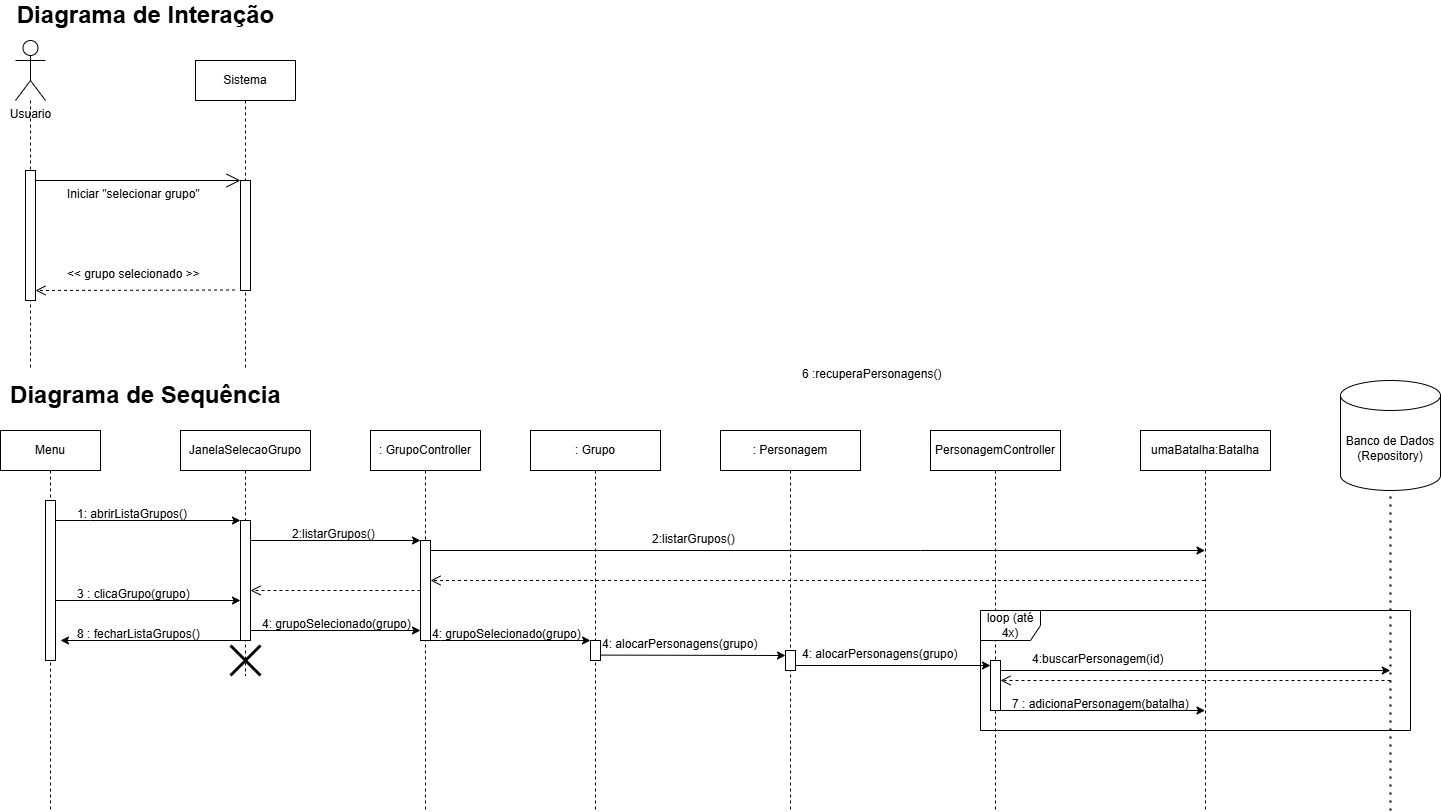

The diagram above was exported from draw.io. Its source (the exported page's mxGraphModel, read from the mxfile embedded in the PNG):
<mxGraphModel dx="994" dy="10569" grid="1" gridSize="10" guides="1" tooltips="1" connect="1" arrows="1" fold="1" page="1" pageScale="1" pageWidth="9999" pageHeight="9999" math="0" shadow="0">
  <root>
    <mxCell id="0" />
    <mxCell id="1" parent="0" />
    <mxCell id="0YgiuBvHB2j14HiR7saE-1" style="edgeStyle=elbowEdgeStyle;rounded=0;orthogonalLoop=1;jettySize=auto;html=1;elbow=vertical;curved=0;" parent="1" target="0YgiuBvHB2j14HiR7saE-4" edge="1">
      <mxGeometry relative="1" as="geometry">
        <mxPoint x="835" y="590" as="sourcePoint" />
        <mxPoint x="1060" y="590" as="targetPoint" />
      </mxGeometry>
    </mxCell>
    <mxCell id="0YgiuBvHB2j14HiR7saE-2" style="edgeStyle=elbowEdgeStyle;rounded=0;orthogonalLoop=1;jettySize=auto;html=1;elbow=vertical;curved=0;" parent="1" target="0YgiuBvHB2j14HiR7saE-6" edge="1">
      <mxGeometry relative="1" as="geometry">
        <mxPoint x="1024.6304347826085" y="530.0021739130435" as="sourcePoint" />
        <mxPoint x="1300" y="530" as="targetPoint" />
      </mxGeometry>
    </mxCell>
    <mxCell id="0YgiuBvHB2j14HiR7saE-3" value="JanelaSelecaoGrupo" style="shape=umlLifeline;perimeter=lifelinePerimeter;whiteSpace=wrap;html=1;container=0;dropTarget=0;collapsible=0;recursiveResize=0;outlineConnect=0;portConstraint=eastwest;newEdgeStyle={&quot;edgeStyle&quot;:&quot;elbowEdgeStyle&quot;,&quot;elbow&quot;:&quot;vertical&quot;,&quot;curved&quot;:0,&quot;rounded&quot;:0};" parent="1" vertex="1">
      <mxGeometry x="960" y="420" width="130" height="245" as="geometry" />
    </mxCell>
    <mxCell id="0YgiuBvHB2j14HiR7saE-4" value="" style="html=1;points=[];perimeter=orthogonalPerimeter;outlineConnect=0;targetShapes=umlLifeline;portConstraint=eastwest;newEdgeStyle={&quot;edgeStyle&quot;:&quot;elbowEdgeStyle&quot;,&quot;elbow&quot;:&quot;vertical&quot;,&quot;curved&quot;:0,&quot;rounded&quot;:0};" parent="0YgiuBvHB2j14HiR7saE-3" vertex="1">
      <mxGeometry x="60" y="90" width="10" height="120" as="geometry" />
    </mxCell>
    <mxCell id="0YgiuBvHB2j14HiR7saE-20" value="" style="shape=umlDestroy;whiteSpace=wrap;html=1;strokeWidth=3;targetShapes=umlLifeline;" parent="0YgiuBvHB2j14HiR7saE-3" vertex="1">
      <mxGeometry x="50" y="215" width="30" height="30" as="geometry" />
    </mxCell>
    <mxCell id="0YgiuBvHB2j14HiR7saE-5" value=": GrupoController" style="shape=umlLifeline;perimeter=lifelinePerimeter;whiteSpace=wrap;html=1;container=0;dropTarget=0;collapsible=0;recursiveResize=0;outlineConnect=0;portConstraint=eastwest;newEdgeStyle={&quot;edgeStyle&quot;:&quot;elbowEdgeStyle&quot;,&quot;elbow&quot;:&quot;vertical&quot;,&quot;curved&quot;:0,&quot;rounded&quot;:0};" parent="1" vertex="1">
      <mxGeometry x="1150" y="420" width="110" height="380" as="geometry" />
    </mxCell>
    <mxCell id="0YgiuBvHB2j14HiR7saE-6" value="" style="html=1;points=[];perimeter=orthogonalPerimeter;outlineConnect=0;targetShapes=umlLifeline;portConstraint=eastwest;newEdgeStyle={&quot;edgeStyle&quot;:&quot;elbowEdgeStyle&quot;,&quot;elbow&quot;:&quot;vertical&quot;,&quot;curved&quot;:0,&quot;rounded&quot;:0};" parent="0YgiuBvHB2j14HiR7saE-5" vertex="1">
      <mxGeometry x="50" y="110" width="10" height="100" as="geometry" />
    </mxCell>
    <mxCell id="0YgiuBvHB2j14HiR7saE-7" style="edgeStyle=orthogonalEdgeStyle;rounded=0;orthogonalLoop=1;jettySize=auto;html=1;curved=0;" parent="1" source="0YgiuBvHB2j14HiR7saE-10" edge="1">
      <mxGeometry relative="1" as="geometry">
        <mxPoint x="840" y="500.0000000000002" as="sourcePoint" />
        <mxPoint x="1020" y="510" as="targetPoint" />
        <Array as="points">
          <mxPoint x="870" y="510" />
          <mxPoint x="870" y="510" />
        </Array>
      </mxGeometry>
    </mxCell>
    <mxCell id="0YgiuBvHB2j14HiR7saE-8" value="1: abrirListaGrupos()" style="text;whiteSpace=wrap;html=1;" parent="1" vertex="1">
      <mxGeometry x="855" y="490" width="140" height="40" as="geometry" />
    </mxCell>
    <mxCell id="0YgiuBvHB2j14HiR7saE-9" value="Menu" style="shape=umlLifeline;perimeter=lifelinePerimeter;whiteSpace=wrap;html=1;container=0;dropTarget=0;collapsible=0;recursiveResize=0;outlineConnect=0;portConstraint=eastwest;newEdgeStyle={&quot;edgeStyle&quot;:&quot;elbowEdgeStyle&quot;,&quot;elbow&quot;:&quot;vertical&quot;,&quot;curved&quot;:0,&quot;rounded&quot;:0};" parent="1" vertex="1">
      <mxGeometry x="780" y="420" width="100" height="380" as="geometry" />
    </mxCell>
    <mxCell id="0YgiuBvHB2j14HiR7saE-10" value="" style="html=1;points=[];perimeter=orthogonalPerimeter;outlineConnect=0;targetShapes=umlLifeline;portConstraint=eastwest;newEdgeStyle={&quot;edgeStyle&quot;:&quot;elbowEdgeStyle&quot;,&quot;elbow&quot;:&quot;vertical&quot;,&quot;curved&quot;:0,&quot;rounded&quot;:0};" parent="0YgiuBvHB2j14HiR7saE-9" vertex="1">
      <mxGeometry x="45" y="70" width="10" height="160" as="geometry" />
    </mxCell>
    <mxCell id="0YgiuBvHB2j14HiR7saE-11" value="2:listarGrupos()" style="text;whiteSpace=wrap;html=1;" parent="1" vertex="1">
      <mxGeometry x="1070" y="510" width="120" height="40" as="geometry" />
    </mxCell>
    <mxCell id="0YgiuBvHB2j14HiR7saE-12" value="" style="html=1;verticalAlign=bottom;endArrow=open;dashed=1;endSize=8;curved=0;rounded=0;" parent="1" source="0YgiuBvHB2j14HiR7saE-32" edge="1">
      <mxGeometry relative="1" as="geometry">
        <mxPoint x="1960" y="570" as="sourcePoint" />
        <mxPoint x="1210" y="570" as="targetPoint" />
      </mxGeometry>
    </mxCell>
    <mxCell id="0YgiuBvHB2j14HiR7saE-13" value="3 : clicaGrupo(grupo)" style="text;whiteSpace=wrap;html=1;" parent="1" vertex="1">
      <mxGeometry x="855" y="570" width="140" height="40" as="geometry" />
    </mxCell>
    <mxCell id="0YgiuBvHB2j14HiR7saE-14" style="edgeStyle=elbowEdgeStyle;rounded=0;orthogonalLoop=1;jettySize=auto;html=1;elbow=horizontal;curved=0;" parent="1" target="0YgiuBvHB2j14HiR7saE-6" edge="1">
      <mxGeometry relative="1" as="geometry">
        <mxPoint x="1030" y="620" as="sourcePoint" />
        <mxPoint x="1295" y="620.0042857142862" as="targetPoint" />
        <Array as="points">
          <mxPoint x="1050" y="620" />
        </Array>
      </mxGeometry>
    </mxCell>
    <mxCell id="0YgiuBvHB2j14HiR7saE-15" value="4: grupoSelecionado(grupo)" style="text;whiteSpace=wrap;html=1;" parent="1" vertex="1">
      <mxGeometry x="1040" y="600" width="180" height="30" as="geometry" />
    </mxCell>
    <mxCell id="0YgiuBvHB2j14HiR7saE-16" value="PersonagemController" style="shape=umlLifeline;perimeter=lifelinePerimeter;whiteSpace=wrap;html=1;container=0;dropTarget=0;collapsible=0;recursiveResize=0;outlineConnect=0;portConstraint=eastwest;newEdgeStyle={&quot;edgeStyle&quot;:&quot;elbowEdgeStyle&quot;,&quot;elbow&quot;:&quot;vertical&quot;,&quot;curved&quot;:0,&quot;rounded&quot;:0};" parent="1" vertex="1">
      <mxGeometry x="1710" y="420" width="130" height="380" as="geometry" />
    </mxCell>
    <mxCell id="0YgiuBvHB2j14HiR7saE-18" style="edgeStyle=elbowEdgeStyle;rounded=0;orthogonalLoop=1;jettySize=auto;html=1;elbow=horizontal;curved=0;" parent="1" source="0YgiuBvHB2j14HiR7saE-6" target="0YgiuBvHB2j14HiR7saE-24" edge="1">
      <mxGeometry relative="1" as="geometry">
        <mxPoint x="1220" y="630" as="sourcePoint" />
        <mxPoint x="1459.5" y="630.004347826087" as="targetPoint" />
        <Array as="points">
          <mxPoint x="1220" y="630" />
        </Array>
      </mxGeometry>
    </mxCell>
    <mxCell id="0YgiuBvHB2j14HiR7saE-21" style="edgeStyle=elbowEdgeStyle;rounded=0;orthogonalLoop=1;jettySize=auto;html=1;elbow=vertical;curved=0;" parent="1" edge="1">
      <mxGeometry relative="1" as="geometry">
        <mxPoint x="1020" y="630" as="sourcePoint" />
        <mxPoint x="840" y="630.29" as="targetPoint" />
      </mxGeometry>
    </mxCell>
    <mxCell id="0YgiuBvHB2j14HiR7saE-22" value="8 : fecharListaGrupos()" style="text;whiteSpace=wrap;html=1;" parent="1" vertex="1">
      <mxGeometry x="855" y="610" width="140" height="40" as="geometry" />
    </mxCell>
    <mxCell id="0YgiuBvHB2j14HiR7saE-23" value=": Grupo" style="shape=umlLifeline;perimeter=lifelinePerimeter;whiteSpace=wrap;html=1;container=0;dropTarget=0;collapsible=0;recursiveResize=0;outlineConnect=0;portConstraint=eastwest;newEdgeStyle={&quot;edgeStyle&quot;:&quot;elbowEdgeStyle&quot;,&quot;elbow&quot;:&quot;vertical&quot;,&quot;curved&quot;:0,&quot;rounded&quot;:0};" parent="1" vertex="1">
      <mxGeometry x="1310" y="420" width="130" height="380" as="geometry" />
    </mxCell>
    <mxCell id="0YgiuBvHB2j14HiR7saE-24" value="" style="html=1;points=[];perimeter=orthogonalPerimeter;outlineConnect=0;targetShapes=umlLifeline;portConstraint=eastwest;newEdgeStyle={&quot;edgeStyle&quot;:&quot;elbowEdgeStyle&quot;,&quot;elbow&quot;:&quot;vertical&quot;,&quot;curved&quot;:0,&quot;rounded&quot;:0};" parent="0YgiuBvHB2j14HiR7saE-23" vertex="1">
      <mxGeometry x="60" y="210" width="10" height="20" as="geometry" />
    </mxCell>
    <mxCell id="0YgiuBvHB2j14HiR7saE-25" style="edgeStyle=elbowEdgeStyle;rounded=0;orthogonalLoop=1;jettySize=auto;html=1;elbow=vertical;curved=0;" parent="1" source="0YgiuBvHB2j14HiR7saE-17" edge="1">
      <mxGeometry relative="1" as="geometry">
        <Array as="points">
          <mxPoint x="1885.1899999999998" y="660" />
          <mxPoint x="1915.1899999999998" y="620" />
        </Array>
        <mxPoint x="1790.0003448275859" y="660" as="sourcePoint" />
        <mxPoint x="2169.85" y="660" as="targetPoint" />
      </mxGeometry>
    </mxCell>
    <mxCell id="0YgiuBvHB2j14HiR7saE-31" value="6 :recuperaPersonagens()" style="text;whiteSpace=wrap;html=1;" parent="1" vertex="1">
      <mxGeometry x="1580" y="350" width="180" height="30" as="geometry" />
    </mxCell>
    <mxCell id="0YgiuBvHB2j14HiR7saE-32" value="umaBatalha:Batalha" style="shape=umlLifeline;perimeter=lifelinePerimeter;whiteSpace=wrap;html=1;container=0;dropTarget=0;collapsible=0;recursiveResize=0;outlineConnect=0;portConstraint=eastwest;newEdgeStyle={&quot;edgeStyle&quot;:&quot;elbowEdgeStyle&quot;,&quot;elbow&quot;:&quot;vertical&quot;,&quot;curved&quot;:0,&quot;rounded&quot;:0};" parent="1" vertex="1">
      <mxGeometry x="1920" y="420" width="130" height="380" as="geometry" />
    </mxCell>
    <mxCell id="0YgiuBvHB2j14HiR7saE-35" value="7 : adicionaPersonagem(batalha)" style="text;whiteSpace=wrap;html=1;" parent="1" vertex="1">
      <mxGeometry x="1790" y="680" width="210" height="20" as="geometry" />
    </mxCell>
    <mxCell id="FcAU7LM-V46JhbUVY0x0-4" value="loop (até 4x)" style="shape=umlFrame;whiteSpace=wrap;html=1;pointerEvents=0;" parent="1" vertex="1">
      <mxGeometry x="1760" y="600" width="430" height="120" as="geometry" />
    </mxCell>
    <mxCell id="FcAU7LM-V46JhbUVY0x0-6" value="Usuario" style="shape=umlActor;verticalLabelPosition=bottom;verticalAlign=top;html=1;" parent="1" vertex="1">
      <mxGeometry x="795" y="30" width="30" height="60" as="geometry" />
    </mxCell>
    <mxCell id="FcAU7LM-V46JhbUVY0x0-7" value="" style="endArrow=none;dashed=1;endFill=0;endSize=12;html=1;rounded=0;startFill=0;" parent="1" source="FcAU7LM-V46JhbUVY0x0-6" edge="1">
      <mxGeometry width="160" relative="1" as="geometry">
        <mxPoint x="810" y="120" as="sourcePoint" />
        <mxPoint x="810" y="360" as="targetPoint" />
        <Array as="points">
          <mxPoint x="810" y="230" />
        </Array>
      </mxGeometry>
    </mxCell>
    <mxCell id="FcAU7LM-V46JhbUVY0x0-8" value="" style="endArrow=open;endFill=1;endSize=12;html=1;rounded=0;" parent="1" target="FcAU7LM-V46JhbUVY0x0-11" edge="1">
      <mxGeometry width="160" relative="1" as="geometry">
        <mxPoint x="815" y="170" as="sourcePoint" />
        <mxPoint x="1005" y="170" as="targetPoint" />
      </mxGeometry>
    </mxCell>
    <mxCell id="FcAU7LM-V46JhbUVY0x0-9" value="Iniciar&amp;nbsp;&lt;span style=&quot;background-color: transparent; color: light-dark(rgb(0, 0, 0), rgb(255, 255, 255));&quot;&gt;&quot;selecionar grupo&quot;&lt;/span&gt;" style="text;whiteSpace=wrap;html=1;" parent="1" vertex="1">
      <mxGeometry x="845" y="170" width="160" height="40" as="geometry" />
    </mxCell>
    <mxCell id="FcAU7LM-V46JhbUVY0x0-10" value="Sistema" style="shape=umlLifeline;perimeter=lifelinePerimeter;whiteSpace=wrap;html=1;container=0;dropTarget=0;collapsible=0;recursiveResize=0;outlineConnect=0;portConstraint=eastwest;newEdgeStyle={&quot;edgeStyle&quot;:&quot;elbowEdgeStyle&quot;,&quot;elbow&quot;:&quot;vertical&quot;,&quot;curved&quot;:0,&quot;rounded&quot;:0};" parent="1" vertex="1">
      <mxGeometry x="975" y="50" width="100" height="310" as="geometry" />
    </mxCell>
    <mxCell id="FcAU7LM-V46JhbUVY0x0-11" value="" style="html=1;points=[];perimeter=orthogonalPerimeter;outlineConnect=0;targetShapes=umlLifeline;portConstraint=eastwest;newEdgeStyle={&quot;edgeStyle&quot;:&quot;elbowEdgeStyle&quot;,&quot;elbow&quot;:&quot;vertical&quot;,&quot;curved&quot;:0,&quot;rounded&quot;:0};" parent="FcAU7LM-V46JhbUVY0x0-10" vertex="1">
      <mxGeometry x="45" y="120" width="10" height="110" as="geometry" />
    </mxCell>
    <mxCell id="FcAU7LM-V46JhbUVY0x0-12" value="" style="html=1;verticalAlign=bottom;endArrow=open;dashed=1;endSize=8;curved=0;rounded=0;" parent="1" edge="1">
      <mxGeometry relative="1" as="geometry">
        <mxPoint x="1014.5" y="279.4999999999999" as="sourcePoint" />
        <mxPoint x="815" y="280" as="targetPoint" />
      </mxGeometry>
    </mxCell>
    <mxCell id="FcAU7LM-V46JhbUVY0x0-14" value="&amp;lt;&amp;lt; grupo selecionado &amp;gt;&amp;gt;" style="text;whiteSpace=wrap;html=1;" parent="1" vertex="1">
      <mxGeometry x="845" y="250" width="160" height="40" as="geometry" />
    </mxCell>
    <mxCell id="FcAU7LM-V46JhbUVY0x0-15" value="" style="html=1;points=[];perimeter=orthogonalPerimeter;outlineConnect=0;targetShapes=umlLifeline;portConstraint=eastwest;newEdgeStyle={&quot;edgeStyle&quot;:&quot;elbowEdgeStyle&quot;,&quot;elbow&quot;:&quot;vertical&quot;,&quot;curved&quot;:0,&quot;rounded&quot;:0};" parent="1" vertex="1">
      <mxGeometry x="805" y="160" width="10" height="130" as="geometry" />
    </mxCell>
    <mxCell id="FcAU7LM-V46JhbUVY0x0-16" value="Diagrama de Interação" style="text;strokeColor=none;fillColor=none;html=1;fontSize=24;fontStyle=1;verticalAlign=middle;align=center;" parent="1" vertex="1">
      <mxGeometry x="780" y="-10" width="290" height="30" as="geometry" />
    </mxCell>
    <mxCell id="FcAU7LM-V46JhbUVY0x0-17" value="Diagrama de Sequência" style="text;strokeColor=none;fillColor=none;html=1;fontSize=24;fontStyle=1;verticalAlign=middle;align=center;" parent="1" vertex="1">
      <mxGeometry x="780" y="370" width="290" height="30" as="geometry" />
    </mxCell>
    <mxCell id="FcAU7LM-V46JhbUVY0x0-18" value="Banco de Dados&lt;br&gt;(Repository)" style="shape=cylinder3;whiteSpace=wrap;html=1;boundedLbl=1;backgroundOutline=1;size=15;" parent="1" vertex="1">
      <mxGeometry x="2120" y="370" width="100" height="110" as="geometry" />
    </mxCell>
    <mxCell id="FcAU7LM-V46JhbUVY0x0-21" value="" style="endArrow=none;dashed=1;html=1;dashPattern=1 3;strokeWidth=2;rounded=0;entryX=0.5;entryY=1;entryDx=0;entryDy=0;entryPerimeter=0;" parent="1" target="FcAU7LM-V46JhbUVY0x0-18" edge="1">
      <mxGeometry width="50" height="50" relative="1" as="geometry">
        <mxPoint x="2170" y="800" as="sourcePoint" />
        <mxPoint x="2080" y="430" as="targetPoint" />
      </mxGeometry>
    </mxCell>
    <mxCell id="FcAU7LM-V46JhbUVY0x0-26" value="2:listarGrupos()" style="text;whiteSpace=wrap;html=1;" parent="1" vertex="1">
      <mxGeometry x="1430" y="515" width="120" height="30" as="geometry" />
    </mxCell>
    <mxCell id="FcAU7LM-V46JhbUVY0x0-27" value="" style="html=1;verticalAlign=bottom;endArrow=open;dashed=1;endSize=8;curved=0;rounded=0;" parent="1" edge="1">
      <mxGeometry relative="1" as="geometry">
        <mxPoint x="1200" y="580" as="sourcePoint" />
        <mxPoint x="1030" y="580" as="targetPoint" />
      </mxGeometry>
    </mxCell>
    <mxCell id="FcAU7LM-V46JhbUVY0x0-28" style="edgeStyle=elbowEdgeStyle;rounded=0;orthogonalLoop=1;jettySize=auto;html=1;elbow=vertical;curved=0;" parent="1" source="0YgiuBvHB2j14HiR7saE-17" target="0YgiuBvHB2j14HiR7saE-32" edge="1">
      <mxGeometry relative="1" as="geometry">
        <Array as="points">
          <mxPoint x="1910" y="700" />
          <mxPoint x="1890" y="730" />
        </Array>
      </mxGeometry>
    </mxCell>
    <mxCell id="FcAU7LM-V46JhbUVY0x0-32" value="4: grupoSelecionado(grupo)" style="text;whiteSpace=wrap;html=1;" parent="1" vertex="1">
      <mxGeometry x="1210" y="610" width="180" height="30" as="geometry" />
    </mxCell>
    <mxCell id="FcAU7LM-V46JhbUVY0x0-34" value="4: alocarPersonagens(grupo)" style="text;whiteSpace=wrap;html=1;" parent="1" vertex="1">
      <mxGeometry x="1380" y="620" width="180" height="30" as="geometry" />
    </mxCell>
    <mxCell id="FcAU7LM-V46JhbUVY0x0-45" value="4: alocarPersonagens(grupo)" style="text;whiteSpace=wrap;html=1;" parent="1" vertex="1">
      <mxGeometry x="1580" y="630" width="180" height="30" as="geometry" />
    </mxCell>
    <mxCell id="FcAU7LM-V46JhbUVY0x0-48" value="" style="html=1;verticalAlign=bottom;endArrow=open;dashed=1;endSize=8;curved=0;rounded=0;" parent="1" target="0YgiuBvHB2j14HiR7saE-17" edge="1">
      <mxGeometry relative="1" as="geometry">
        <mxPoint x="2170" y="670" as="sourcePoint" />
        <mxPoint x="1790" y="670" as="targetPoint" />
      </mxGeometry>
    </mxCell>
    <mxCell id="FcAU7LM-V46JhbUVY0x0-49" value=": Personagem" style="shape=umlLifeline;perimeter=lifelinePerimeter;whiteSpace=wrap;html=1;container=0;dropTarget=0;collapsible=0;recursiveResize=0;outlineConnect=0;portConstraint=eastwest;newEdgeStyle={&quot;edgeStyle&quot;:&quot;elbowEdgeStyle&quot;,&quot;elbow&quot;:&quot;vertical&quot;,&quot;curved&quot;:0,&quot;rounded&quot;:0};" parent="1" vertex="1">
      <mxGeometry x="1500" y="420" width="140" height="380" as="geometry" />
    </mxCell>
    <mxCell id="FcAU7LM-V46JhbUVY0x0-51" value="" style="html=1;points=[];perimeter=orthogonalPerimeter;outlineConnect=0;targetShapes=umlLifeline;portConstraint=eastwest;newEdgeStyle={&quot;edgeStyle&quot;:&quot;elbowEdgeStyle&quot;,&quot;elbow&quot;:&quot;vertical&quot;,&quot;curved&quot;:0,&quot;rounded&quot;:0};" parent="FcAU7LM-V46JhbUVY0x0-49" vertex="1">
      <mxGeometry x="65" y="220" width="10" height="20" as="geometry" />
    </mxCell>
    <mxCell id="FcAU7LM-V46JhbUVY0x0-58" style="edgeStyle=elbowEdgeStyle;rounded=0;orthogonalLoop=1;jettySize=auto;html=1;elbow=vertical;curved=0;" parent="1" target="FcAU7LM-V46JhbUVY0x0-51" edge="1">
      <mxGeometry relative="1" as="geometry">
        <mxPoint x="1380.5" y="644.5866666666678" as="sourcePoint" />
        <mxPoint x="1560" y="645" as="targetPoint" />
      </mxGeometry>
    </mxCell>
    <mxCell id="FcAU7LM-V46JhbUVY0x0-60" value="4:buscarPersonagem(id)" style="text;whiteSpace=wrap;html=1;" parent="1" vertex="1">
      <mxGeometry x="1810" y="635" width="190" height="20" as="geometry" />
    </mxCell>
    <mxCell id="FcAU7LM-V46JhbUVY0x0-61" value="" style="edgeStyle=elbowEdgeStyle;rounded=0;orthogonalLoop=1;jettySize=auto;html=1;elbow=vertical;curved=0;" parent="1" source="FcAU7LM-V46JhbUVY0x0-51" target="0YgiuBvHB2j14HiR7saE-17" edge="1">
      <mxGeometry relative="1" as="geometry">
        <mxPoint x="1575" y="650" as="sourcePoint" />
        <mxPoint x="1775" y="650" as="targetPoint" />
        <Array as="points" />
      </mxGeometry>
    </mxCell>
    <mxCell id="0YgiuBvHB2j14HiR7saE-17" value="" style="html=1;points=[];perimeter=orthogonalPerimeter;outlineConnect=0;targetShapes=umlLifeline;portConstraint=eastwest;newEdgeStyle={&quot;edgeStyle&quot;:&quot;elbowEdgeStyle&quot;,&quot;elbow&quot;:&quot;vertical&quot;,&quot;curved&quot;:0,&quot;rounded&quot;:0};" parent="1" vertex="1">
      <mxGeometry x="1770" y="650" width="10" height="50" as="geometry" />
    </mxCell>
    <mxCell id="FcAU7LM-V46JhbUVY0x0-23" style="edgeStyle=elbowEdgeStyle;rounded=0;orthogonalLoop=1;jettySize=auto;html=1;elbow=vertical;curved=0;" parent="1" source="0YgiuBvHB2j14HiR7saE-6" target="0YgiuBvHB2j14HiR7saE-32" edge="1">
      <mxGeometry relative="1" as="geometry">
        <mxPoint x="1960" y="540" as="targetPoint" />
        <Array as="points">
          <mxPoint x="1700" y="540" />
        </Array>
      </mxGeometry>
    </mxCell>
  </root>
</mxGraphModel>